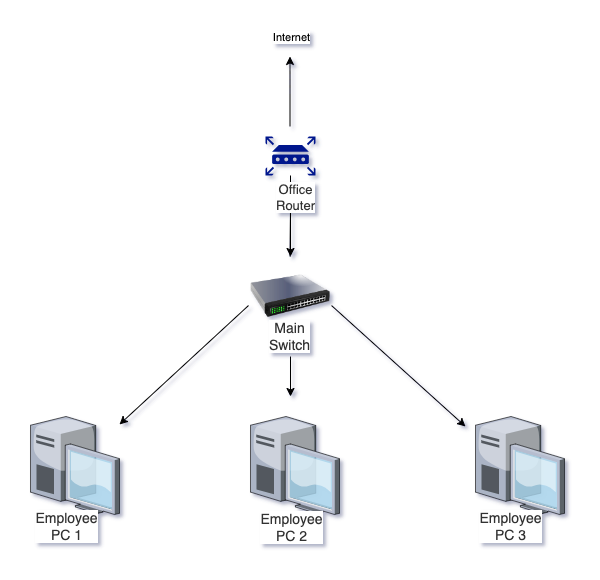

The diagram above was exported from draw.io. Its source (the exported page's mxGraphModel, read from the mxfile embedded in the PNG):
<mxGraphModel dx="1434" dy="761" grid="1" gridSize="10" guides="1" tooltips="1" connect="1" arrows="1" fold="1" page="1" pageScale="1" pageWidth="850" pageHeight="1100" math="0" shadow="0">
  <root>
    <mxCell id="0" />
    <mxCell id="1" parent="0" />
    <mxCell id="Rn5o2RBONkGDf0bzyeIq-26" value="" style="edgeStyle=orthogonalEdgeStyle;rounded=0;orthogonalLoop=1;jettySize=auto;html=1;" edge="1" parent="1" source="Rn5o2RBONkGDf0bzyeIq-2" target="Rn5o2RBONkGDf0bzyeIq-3">
      <mxGeometry relative="1" as="geometry" />
    </mxCell>
    <mxCell id="Rn5o2RBONkGDf0bzyeIq-2" value="" style="sketch=0;aspect=fixed;pointerEvents=1;shadow=0;dashed=0;html=1;strokeColor=none;labelPosition=center;verticalLabelPosition=bottom;verticalAlign=top;align=center;fillColor=#00188D;shape=mxgraph.mscae.enterprise.router" vertex="1" parent="1">
      <mxGeometry x="390" y="150" width="50" height="39" as="geometry" />
    </mxCell>
    <mxCell id="Rn5o2RBONkGDf0bzyeIq-3" value="" style="image;html=1;image=img/lib/clip_art/networking/Switch_128x128.png" vertex="1" parent="1">
      <mxGeometry x="375" y="270" width="80" height="80" as="geometry" />
    </mxCell>
    <mxCell id="Rn5o2RBONkGDf0bzyeIq-4" value="" style="verticalLabelPosition=bottom;sketch=0;aspect=fixed;html=1;verticalAlign=top;strokeColor=none;align=center;outlineConnect=0;shape=mxgraph.citrix.desktop;" vertex="1" parent="1">
      <mxGeometry x="155" y="430" width="89" height="98" as="geometry" />
    </mxCell>
    <mxCell id="Rn5o2RBONkGDf0bzyeIq-7" value="" style="endArrow=none;html=1;rounded=0;" edge="1" parent="1">
      <mxGeometry width="50" height="50" relative="1" as="geometry">
        <mxPoint x="414.5" y="270" as="sourcePoint" />
        <mxPoint x="415" y="220" as="targetPoint" />
      </mxGeometry>
    </mxCell>
    <mxCell id="Rn5o2RBONkGDf0bzyeIq-16" value="&lt;span style=&quot;color: rgb(51, 51, 51); font-family: &amp;quot;Microsoft YaHei&amp;quot;, Helvetica, &amp;quot;Meiryo UI&amp;quot;, &amp;quot;Malgun Gothic&amp;quot;, &amp;quot;Segoe UI&amp;quot;, &amp;quot;Trebuchet MS&amp;quot;, Monaco, monospace, Tahoma, STXihei, 华文细黑, STHeiti, &amp;quot;Helvetica Neue&amp;quot;, &amp;quot;Droid Sans&amp;quot;, &amp;quot;wenquanyi micro hei&amp;quot;, FreeSans, Arimo, Arial, SimSun, 宋体, Heiti, 黑体, sans-serif; text-align: left; text-wrap-mode: wrap;&quot;&gt;&lt;font style=&quot;font-size: 13px;&quot;&gt;Office Router&lt;/font&gt;&lt;/span&gt;" style="edgeLabel;html=1;align=center;verticalAlign=middle;resizable=0;points=[];fontSize=11;" vertex="1" connectable="0" parent="Rn5o2RBONkGDf0bzyeIq-7">
      <mxGeometry x="0.4571" relative="1" as="geometry">
        <mxPoint x="5" y="-24" as="offset" />
      </mxGeometry>
    </mxCell>
    <mxCell id="Rn5o2RBONkGDf0bzyeIq-18" value="&lt;span style=&quot;color: rgb(51, 51, 51); font-family: &amp;quot;Microsoft YaHei&amp;quot;, Helvetica, &amp;quot;Meiryo UI&amp;quot;, &amp;quot;Malgun Gothic&amp;quot;, &amp;quot;Segoe UI&amp;quot;, &amp;quot;Trebuchet MS&amp;quot;, Monaco, monospace, Tahoma, STXihei, 华文细黑, STHeiti, &amp;quot;Helvetica Neue&amp;quot;, &amp;quot;Droid Sans&amp;quot;, &amp;quot;wenquanyi micro hei&amp;quot;, FreeSans, Arimo, Arial, SimSun, 宋体, Heiti, 黑体, sans-serif; font-size: 14px; text-align: left; text-wrap-mode: wrap;&quot;&gt;Main Switch&lt;/span&gt;" style="edgeLabel;html=1;align=center;verticalAlign=middle;resizable=0;points=[];" vertex="1" connectable="0" parent="Rn5o2RBONkGDf0bzyeIq-7">
      <mxGeometry x="-0.3203" y="1" relative="1" as="geometry">
        <mxPoint y="97" as="offset" />
      </mxGeometry>
    </mxCell>
    <mxCell id="Rn5o2RBONkGDf0bzyeIq-11" value="" style="endArrow=classic;html=1;rounded=0;" edge="1" parent="1">
      <mxGeometry width="50" height="50" relative="1" as="geometry">
        <mxPoint x="414.5" y="140" as="sourcePoint" />
        <mxPoint x="414.5" y="70" as="targetPoint" />
      </mxGeometry>
    </mxCell>
    <mxCell id="Rn5o2RBONkGDf0bzyeIq-15" value="Internet" style="edgeLabel;html=1;align=center;verticalAlign=middle;resizable=0;points=[];" vertex="1" connectable="0" parent="Rn5o2RBONkGDf0bzyeIq-11">
      <mxGeometry x="0.0286" y="1" relative="1" as="geometry">
        <mxPoint x="2" y="-54" as="offset" />
      </mxGeometry>
    </mxCell>
    <mxCell id="Rn5o2RBONkGDf0bzyeIq-12" value="" style="endArrow=classic;html=1;rounded=0;exitX=1.013;exitY=0.613;exitDx=0;exitDy=0;exitPerimeter=0;" edge="1" parent="1" source="Rn5o2RBONkGDf0bzyeIq-3">
      <mxGeometry width="50" height="50" relative="1" as="geometry">
        <mxPoint x="630" y="320" as="sourcePoint" />
        <mxPoint x="590" y="440" as="targetPoint" />
      </mxGeometry>
    </mxCell>
    <mxCell id="Rn5o2RBONkGDf0bzyeIq-13" value="" style="endArrow=classic;html=1;rounded=0;exitX=-0.025;exitY=0.613;exitDx=0;exitDy=0;exitPerimeter=0;" edge="1" parent="1" source="Rn5o2RBONkGDf0bzyeIq-3" target="Rn5o2RBONkGDf0bzyeIq-4">
      <mxGeometry width="50" height="50" relative="1" as="geometry">
        <mxPoint x="180" y="320" as="sourcePoint" />
        <mxPoint x="180" y="410" as="targetPoint" />
      </mxGeometry>
    </mxCell>
    <mxCell id="Rn5o2RBONkGDf0bzyeIq-19" value="&lt;span style=&quot;color: rgb(51, 51, 51); font-family: &amp;quot;Microsoft YaHei&amp;quot;, Helvetica, &amp;quot;Meiryo UI&amp;quot;, &amp;quot;Malgun Gothic&amp;quot;, &amp;quot;Segoe UI&amp;quot;, &amp;quot;Trebuchet MS&amp;quot;, Monaco, monospace, Tahoma, STXihei, 华文细黑, STHeiti, &amp;quot;Helvetica Neue&amp;quot;, &amp;quot;Droid Sans&amp;quot;, &amp;quot;wenquanyi micro hei&amp;quot;, FreeSans, Arimo, Arial, SimSun, 宋体, Heiti, 黑体, sans-serif; font-size: 14px; text-align: left; text-wrap-mode: wrap;&quot;&gt;Employee PC 1&lt;/span&gt;" style="edgeLabel;html=1;align=center;verticalAlign=middle;resizable=0;points=[];" vertex="1" connectable="0" parent="Rn5o2RBONkGDf0bzyeIq-13">
      <mxGeometry x="0.2889" y="-4" relative="1" as="geometry">
        <mxPoint x="-97" y="147" as="offset" />
      </mxGeometry>
    </mxCell>
    <mxCell id="Rn5o2RBONkGDf0bzyeIq-14" value="" style="endArrow=classic;html=1;rounded=0;" edge="1" parent="1">
      <mxGeometry width="50" height="50" relative="1" as="geometry">
        <mxPoint x="415" y="370" as="sourcePoint" />
        <mxPoint x="415" y="410" as="targetPoint" />
      </mxGeometry>
    </mxCell>
    <mxCell id="Rn5o2RBONkGDf0bzyeIq-22" value="" style="verticalLabelPosition=bottom;sketch=0;aspect=fixed;html=1;verticalAlign=top;strokeColor=none;align=center;outlineConnect=0;shape=mxgraph.citrix.desktop;" vertex="1" parent="1">
      <mxGeometry x="600" y="430" width="89" height="98" as="geometry" />
    </mxCell>
    <mxCell id="Rn5o2RBONkGDf0bzyeIq-23" value="&lt;span style=&quot;color: rgb(51, 51, 51); font-family: &amp;quot;Microsoft YaHei&amp;quot;, Helvetica, &amp;quot;Meiryo UI&amp;quot;, &amp;quot;Malgun Gothic&amp;quot;, &amp;quot;Segoe UI&amp;quot;, &amp;quot;Trebuchet MS&amp;quot;, Monaco, monospace, Tahoma, STXihei, 华文细黑, STHeiti, &amp;quot;Helvetica Neue&amp;quot;, &amp;quot;Droid Sans&amp;quot;, &amp;quot;wenquanyi micro hei&amp;quot;, FreeSans, Arimo, Arial, SimSun, 宋体, Heiti, 黑体, sans-serif; font-size: 14px; text-align: left; text-wrap-mode: wrap;&quot;&gt;Employee PC 3&lt;/span&gt;" style="edgeLabel;html=1;align=center;verticalAlign=middle;resizable=0;points=[];" vertex="1" connectable="0" parent="1">
      <mxGeometry x="640" y="540" as="geometry">
        <mxPoint x="-6" y="-1" as="offset" />
      </mxGeometry>
    </mxCell>
    <mxCell id="Rn5o2RBONkGDf0bzyeIq-24" value="" style="verticalLabelPosition=bottom;sketch=0;aspect=fixed;html=1;verticalAlign=top;strokeColor=none;align=center;outlineConnect=0;shape=mxgraph.citrix.desktop;" vertex="1" parent="1">
      <mxGeometry x="375" y="430" width="89" height="98" as="geometry" />
    </mxCell>
    <mxCell id="Rn5o2RBONkGDf0bzyeIq-25" value="&lt;span style=&quot;color: rgb(51, 51, 51); font-family: &amp;quot;Microsoft YaHei&amp;quot;, Helvetica, &amp;quot;Meiryo UI&amp;quot;, &amp;quot;Malgun Gothic&amp;quot;, &amp;quot;Segoe UI&amp;quot;, &amp;quot;Trebuchet MS&amp;quot;, Monaco, monospace, Tahoma, STXihei, 华文细黑, STHeiti, &amp;quot;Helvetica Neue&amp;quot;, &amp;quot;Droid Sans&amp;quot;, &amp;quot;wenquanyi micro hei&amp;quot;, FreeSans, Arimo, Arial, SimSun, 宋体, Heiti, 黑体, sans-serif; font-size: 14px; text-align: left; text-wrap-mode: wrap;&quot;&gt;Employee PC 2&lt;/span&gt;" style="edgeLabel;html=1;align=center;verticalAlign=middle;resizable=0;points=[];" vertex="1" connectable="0" parent="1">
      <mxGeometry x="415" y="540" as="geometry" />
    </mxCell>
  </root>
</mxGraphModel>